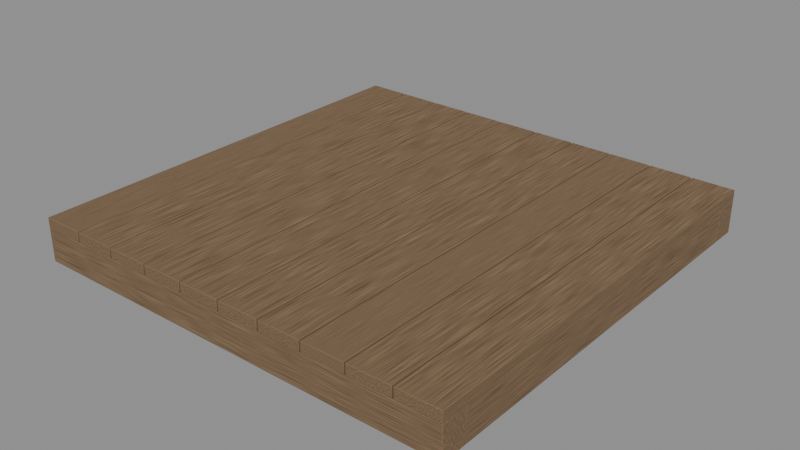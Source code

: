 # Source: foundation_wood.blend  (saved by Blender 4.5.92; exported with 4.5.12 LTS)
import bpy
from mathutils import Matrix  # noqa: F401  (used for matrix-valued properties, if any)

bpy.ops.wm.read_factory_settings(use_empty=True)
scene = bpy.context.scene
scene.name = 'Scene'

# ---- collections
col_export = bpy.data.collections.new('EXPORT'); scene.collection.children.link(col_export)
col_collision_reference = bpy.data.collections.new('COLLISION_REFERENCE'); scene.collection.children.link(col_collision_reference)
col_collision_reference.hide_render = True
col_thumbnail_helpers = bpy.data.collections.new('THUMBNAIL_HELPERS'); scene.collection.children.link(col_thumbnail_helpers)
col_thumbnail_helpers.hide_render = True
col_work = bpy.data.collections.new('WORK'); scene.collection.children.link(col_work)
col_work.hide_render = True

# ---- images (referenced by path relative to the original .blend; pixels are not part of the script)
import os
ASSET_DIR = os.environ.get("B2B_ASSET_DIR", "")  # directory of the original .blend (textures are referenced by path, not embedded)
HERE = os.path.dirname(os.path.abspath(__file__))  # packed textures are extracted next to this script under _unpacked/

def load_image(name, relpath, width, height, colorspace="sRGB"):
    """Load a texture the original file referenced (path relative to the .blend, or extracted next to this script)."""
    p = next((c for c in (os.path.join(HERE, relpath), os.path.join(ASSET_DIR, relpath)) if relpath and os.path.exists(c)), "")
    if p:
        img = bpy.data.images.load(p, check_existing=True)
        img.name = name
    else:  # same state as the original file: an image datablock whose file is absent (Cycles renders it pink)
        img = bpy.data.images.new(name, width, height)
        img.source = "FILE"
        img.filepath = "//" + (relpath or name)
    img.colorspace_settings.name = colorspace
    return img
img_foundation_wood_albedo = load_image('foundation_wood_albedo', '_unpacked/foundation_wood_albedo.061361a1.png', 1024, 1024, 'sRGB')

# ---- materials (node trees are filled in below, after node groups)
mat_foundation_wood__matte_timber = bpy.data.materials.new('foundation_wood__matte_timber')

# ---- material node trees
mat_foundation_wood__matte_timber.use_nodes = True; mat_foundation_wood__matte_timber.node_tree.nodes.clear()
_N = mat_foundation_wood__matte_timber.node_tree.nodes; _L = mat_foundation_wood__matte_timber.node_tree.links
n0 = _N.new('ShaderNodeBsdfPrincipled'); n0.name = 'Principled BSDF'; n0.location = (-200, 100)
n0.inputs[2].default_value = 0.82
n1 = _N.new('ShaderNodeOutputMaterial'); n1.name = 'Material Output'; n1.location = (200, 100)
n2 = _N.new('ShaderNodeTexImage'); n2.name = 'Image Texture'; n2.location = (0, 0)
n2.image = img_foundation_wood_albedo
_L.new(n0.outputs[0], n1.inputs[0])
_L.new(n2.outputs[0], n0.inputs[0])
n1.is_active_output = True

# ---- meshes
me_foundation_wood__deck_mesh = bpy.data.meshes.new('foundation_wood__deck_mesh')
me_foundation_wood__deck_mesh.from_pydata([(-1.0, -1.0, 0.15), (-1.0, -1.0, 0.2), (-1.0, 1.0, 0.15), (-1.0, 1.0, 0.2), (-0.8054, -1.0, 0.15), (-0.8054, -1.0, 0.2), (-0.8054, 1.0, 0.15), (-0.8054, 1.0, 0.2), (-0.7994, -1.0, 0.15), (-0.7994, -1.0, 0.2), (-0.7994, 1.0, 0.15), (-0.7994, 1.0, 0.2), (-0.6048, -1.0, 0.15), (-0.6048, -1.0, 0.2), (-0.6048, 1.0, 0.15), (-0.6048, 1.0, 0.2), (-0.5988, -1.0, 0.15), (-0.5988, -1.0, 0.2), (-0.5988, 1.0, 0.15), (-0.5988, 1.0, 0.2), (-0.4042, -1.0, 0.15), (-0.4042, -1.0, 0.2), (-0.4042, 1.0, 0.15), (-0.4042, 1.0, 0.2), (-0.3982, -1.0, 0.15), (-0.3982, -1.0, 0.2), (-0.3982, 1.0, 0.15), (-0.3982, 1.0, 0.2), (-0.2036, -1.0, 0.15), (-0.2036, -1.0, 0.2), (-0.2036, 1.0, 0.15), (-0.2036, 1.0, 0.2), (-0.1976, -1.0, 0.15), (-0.1976, -1.0, 0.2), (-0.1976, 1.0, 0.15), (-0.1976, 1.0, 0.2), (-0.003, -1.0, 0.15), (-0.003, -1.0, 0.2), (-0.003, 1.0, 0.15), (-0.003, 1.0, 0.2), (0.003, -1.0, 0.15), (0.003, -1.0, 0.2), (0.003, 1.0, 0.15), (0.003, 1.0, 0.2), (0.1976, -1.0, 0.15), (0.1976, -1.0, 0.2), (0.1976, 1.0, 0.15), (0.1976, 1.0, 0.2), (0.2036, -1.0, 0.15), (0.2036, -1.0, 0.2), (0.2036, 1.0, 0.15), (0.2036, 1.0, 0.2), (0.3982, -1.0, 0.15), (0.3982, -1.0, 0.2), (0.3982, 1.0, 0.15), (0.3982, 1.0, 0.2), (0.4042, -1.0, 0.15), (0.4042, -1.0, 0.2), (0.4042, 1.0, 0.15), (0.4042, 1.0, 0.2), (0.5988, -1.0, 0.15), (0.5988, -1.0, 0.2), (0.5988, 1.0, 0.15), (0.5988, 1.0, 0.2), (0.6048, -1.0, 0.15), (0.6048, -1.0, 0.2), (0.6048, 1.0, 0.15), (0.6048, 1.0, 0.2), (0.7994, -1.0, 0.15), (0.7994, -1.0, 0.2), (0.7994, 1.0, 0.15), (0.7994, 1.0, 0.2), (0.8054, -1.0, 0.15), (0.8054, -1.0, 0.2), (0.8054, 1.0, 0.15), (0.8054, 1.0, 0.2), (1.0, -1.0, 0.15), (1.0, -1.0, 0.2), (1.0, 1.0, 0.15), (1.0, 1.0, 0.2)], [], [(0, 1, 3, 2), (2, 3, 7, 6), (6, 7, 5, 4), (4, 5, 1, 0), (2, 6, 4, 0), (7, 3, 1, 5), (8, 9, 11, 10), (10, 11, 15, 14), (14, 15, 13, 12), (12, 13, 9, 8), (10, 14, 12, 8), (15, 11, 9, 13), (16, 17, 19, 18), (18, 19, 23, 22), (22, 23, 21, 20), (20, 21, 17, 16), (18, 22, 20, 16), (23, 19, 17, 21), (24, 25, 27, 26), (26, 27, 31, 30), (30, 31, 29, 28), (28, 29, 25, 24), (26, 30, 28, 24), (31, 27, 25, 29), (32, 33, 35, 34), (34, 35, 39, 38), (38, 39, 37, 36), (36, 37, 33, 32), (34, 38, 36, 32), (39, 35, 33, 37), (40, 41, 43, 42), (42, 43, 47, 46), (46, 47, 45, 44), (44, 45, 41, 40), (42, 46, 44, 40), (47, 43, 41, 45), (48, 49, 51, 50), (50, 51, 55, 54), (54, 55, 53, 52), (52, 53, 49, 48), (50, 54, 52, 48), (55, 51, 49, 53), (56, 57, 59, 58), (58, 59, 63, 62), (62, 63, 61, 60), (60, 61, 57, 56), (58, 62, 60, 56), (63, 59, 57, 61), (64, 65, 67, 66), (66, 67, 71, 70), (70, 71, 69, 68), (68, 69, 65, 64), (66, 70, 68, 64), (71, 67, 65, 69), (72, 73, 75, 74), (74, 75, 79, 78), (78, 79, 77, 76), (76, 77, 73, 72), (74, 78, 76, 72), (79, 75, 73, 77)])
me_foundation_wood__deck_mesh.polygons.foreach_set('use_smooth', [True] * 60)
_uv = me_foundation_wood__deck_mesh.uv_layers.new(name='UVMap')
_uv.uv.foreach_set('vector', [1.0, 0.0, 0.17, 0.0, 0.17, 1.0, 1.0, 1.0, 1.0, -7.451e-09, 1.0, 1.0, 0.17, 1.0, 0.17, -7.451e-09, 1.0, 1.0, 0.17, 1.0, 0.17, 0.0, 1.0, 0.0, 0.17, -7.451e-09, 0.17, 1.0, 1.0, 1.0, 1.0, -7.451e-09, 1.0, 1.0, 0.17, 1.0, 0.17, 0.0, 1.0, 0.0, 0.17, 1.0, 1.0, 1.0, 1.0, 0.0, 0.17, 0.0, 0.137, 0.0, 0.307, 0.0, 0.307, 1.0, 0.137, 1.0, 0.137, -7.451e-09, 0.137, 1.0, 0.307, 1.0, 0.307, -7.451e-09, 0.137, 1.0, 0.307, 1.0, 0.307, 0.0, 0.137, 0.0, 0.307, -7.451e-09, 0.307, 1.0, 0.137, 1.0, 0.137, -7.451e-09, 0.137, 1.0, 0.307, 1.0, 0.307, 0.0, 0.137, 0.0, 0.307, 1.0, 0.137, 1.0, 0.137, 0.0, 0.307, 0.0, 0.274, 0.0, 0.444, 0.0, 0.444, 1.0, 0.274, 1.0, 0.274, -7.451e-09, 0.274, 1.0, 0.444, 1.0, 0.444, -7.451e-09, 0.274, 1.0, 0.444, 1.0, 0.444, 0.0, 0.274, 0.0, 0.444, -7.451e-09, 0.444, 1.0, 0.274, 1.0, 0.274, -7.451e-09, 0.274, 1.0, 0.444, 1.0, 0.444, 0.0, 0.274, 0.0, 0.444, 1.0, 0.274, 1.0, 0.274, 0.0, 0.444, 0.0, 0.411, 0.0, 0.581, 0.0, 0.581, 1.0, 0.411, 1.0, 0.411, -7.451e-09, 0.411, 1.0, 0.581, 1.0, 0.581, -7.451e-09, 0.411, 1.0, 0.581, 1.0, 0.581, 0.0, 0.411, 0.0, 0.581, -7.451e-09, 0.581, 1.0, 0.411, 1.0, 0.411, -7.451e-09, 0.411, 1.0, 0.581, 1.0, 0.581, 0.0, 0.411, 0.0, 0.581, 1.0, 0.411, 1.0, 0.411, 0.0, 0.581, 0.0, 0.548, 0.0, 0.718, 0.0, 0.718, 1.0, 0.548, 1.0, 0.548, -7.451e-09, 0.548, 1.0, 0.718, 1.0, 0.718, -7.451e-09, 0.548, 1.0, 0.718, 1.0, 0.718, 0.0, 0.548, 0.0, 0.718, -7.451e-09, 0.718, 1.0, 0.548, 1.0, 0.548, -7.451e-09, 0.548, 1.0, 0.718, 1.0, 0.718, 0.0, 0.548, 0.0, 0.718, 1.0, 0.548, 1.0, 0.548, 0.0, 0.718, 0.0, 0.685, 0.0, 0.855, 0.0, 0.855, 1.0, 0.685, 1.0, 0.685, -7.451e-09, 0.685, 1.0, 0.855, 1.0, 0.855, -7.451e-09, 0.685, 1.0, 0.855, 1.0, 0.855, 0.0, 0.685, 0.0, 0.855, -7.451e-09, 0.855, 1.0, 0.685, 1.0, 0.685, -7.451e-09, 0.685, 1.0, 0.855, 1.0, 0.855, 0.0, 0.685, 0.0, 0.855, 1.0, 0.685, 1.0, 0.685, 0.0, 0.855, 0.0, 0.822, 0.0, 0.992, 0.0, 0.992, 1.0, 0.822, 1.0, 0.822, -7.451e-09, 0.822, 1.0, 0.992, 1.0, 0.992, -7.451e-09, 0.822, 1.0, 0.992, 1.0, 0.992, 0.0, 0.822, 0.0, 0.992, -7.451e-09, 0.992, 1.0, 0.822, 1.0, 0.822, -7.451e-09, 0.822, 1.0, 0.992, 1.0, 0.992, 0.0, 0.822, 0.0, 0.992, 1.0, 0.822, 1.0, 0.822, 0.0, 0.992, 0.0, 0.959, 0.0, 0.129, 0.0, 0.129, 1.0, 0.959, 1.0, 0.959, -7.451e-09, 0.959, 1.0, 0.129, 1.0, 0.129, -7.451e-09, 0.959, 1.0, 0.129, 1.0, 0.129, 0.0, 0.959, 0.0, 0.129, -7.451e-09, 0.129, 1.0, 0.959, 1.0, 0.959, -7.451e-09, 0.959, 1.0, 0.129, 1.0, 0.129, 0.0, 0.959, 0.0, 0.129, 1.0, 0.959, 1.0, 0.959, 0.0, 0.129, 0.0, 0.096, 0.0, 0.266, 0.0, 0.266, 1.0, 0.096, 1.0, 0.096, -7.451e-09, 0.096, 1.0, 0.266, 1.0, 0.266, -7.451e-09, 0.096, 1.0, 0.266, 1.0, 0.266, 0.0, 0.096, 0.0, 0.266, -7.451e-09, 0.266, 1.0, 0.096, 1.0, 0.096, -7.451e-09, 0.096, 1.0, 0.266, 1.0, 0.266, 0.0, 0.096, 0.0, 0.266, 1.0, 0.096, 1.0, 0.096, 0.0, 0.266, 0.0, 0.233, 0.0, 0.403, 0.0, 0.403, 1.0, 0.233, 1.0, 0.233, -7.451e-09, 0.233, 1.0, 0.403, 1.0, 0.403, -7.451e-09, 0.233, 1.0, 0.403, 1.0, 0.403, 0.0, 0.233, 0.0, 0.403, -7.451e-09, 0.403, 1.0, 0.233, 1.0, 0.233, -7.451e-09, 0.233, 1.0, 0.403, 1.0, 0.403, 0.0, 0.233, 0.0, 0.403, 1.0, 0.233, 1.0, 0.233, 0.0, 0.403, 0.0])
me_foundation_wood__deck_mesh.materials.append(mat_foundation_wood__matte_timber)
me_foundation_wood__deck_mesh.update()
me_foundation_wood__frame_mesh = bpy.data.meshes.new('foundation_wood__frame_mesh')
me_foundation_wood__frame_mesh.from_pydata([(-1.0, -1.0, 0.0), (-1.0, -1.0, 0.15), (-1.0, -0.88, 0.0), (-1.0, -0.88, 0.15), (1.0, -1.0, 0.0), (1.0, -1.0, 0.15), (1.0, -0.88, 0.0), (1.0, -0.88, 0.15), (-1.0, 0.88, 0.0), (-1.0, 0.88, 0.15), (-1.0, 1.0, 0.0), (-1.0, 1.0, 0.15), (1.0, 0.88, 0.0), (1.0, 0.88, 0.15), (1.0, 1.0, 0.0), (1.0, 1.0, 0.15), (-1.0, -0.88, 0.0), (-1.0, -0.88, 0.15), (-1.0, 0.88, 0.0), (-1.0, 0.88, 0.15), (-0.88, -0.88, 0.0), (-0.88, -0.88, 0.15), (-0.88, 0.88, 0.0), (-0.88, 0.88, 0.15), (-0.54, -0.88, 0.0), (-0.54, -0.88, 0.15), (-0.54, 0.88, 0.0), (-0.54, 0.88, 0.15), (-0.46, -0.88, 0.0), (-0.46, -0.88, 0.15), (-0.46, 0.88, 0.0), (-0.46, 0.88, 0.15), (-0.04, -0.88, 0.0), (-0.04, -0.88, 0.15), (-0.04, 0.88, 0.0), (-0.04, 0.88, 0.15), (0.04, -0.88, 0.0), (0.04, -0.88, 0.15), (0.04, 0.88, 0.0), (0.04, 0.88, 0.15), (0.46, -0.88, 0.0), (0.46, -0.88, 0.15), (0.46, 0.88, 0.0), (0.46, 0.88, 0.15), (0.54, -0.88, 0.0), (0.54, -0.88, 0.15), (0.54, 0.88, 0.0), (0.54, 0.88, 0.15), (0.88, -0.88, 0.0), (0.88, -0.88, 0.15), (0.88, 0.88, 0.0), (0.88, 0.88, 0.15), (1.0, -0.88, 0.0), (1.0, -0.88, 0.15), (1.0, 0.88, 0.0), (1.0, 0.88, 0.15)], [], [(0, 1, 3, 2), (2, 3, 7, 6), (6, 7, 5, 4), (4, 5, 1, 0), (2, 6, 4, 0), (7, 3, 1, 5), (8, 9, 11, 10), (10, 11, 15, 14), (14, 15, 13, 12), (12, 13, 9, 8), (10, 14, 12, 8), (15, 11, 9, 13), (16, 17, 19, 18), (18, 19, 23, 22), (22, 23, 21, 20), (20, 21, 17, 16), (18, 22, 20, 16), (23, 19, 17, 21), (24, 25, 27, 26), (26, 27, 31, 30), (30, 31, 29, 28), (28, 29, 25, 24), (26, 30, 28, 24), (31, 27, 25, 29), (32, 33, 35, 34), (34, 35, 39, 38), (38, 39, 37, 36), (36, 37, 33, 32), (34, 38, 36, 32), (39, 35, 33, 37), (40, 41, 43, 42), (42, 43, 47, 46), (46, 47, 45, 44), (44, 45, 41, 40), (42, 46, 44, 40), (47, 43, 41, 45), (48, 49, 51, 50), (50, 51, 55, 54), (54, 55, 53, 52), (52, 53, 49, 48), (50, 54, 52, 48), (55, 51, 49, 53)])
me_foundation_wood__frame_mesh.polygons.foreach_set('use_smooth', [True] * 42)
_uv = me_foundation_wood__frame_mesh.uv_layers.new(name='UVMap')
_uv.uv.foreach_set('vector', [0.507, -1.987e-08, 0.507, 1.0, 0.677, 1.0, 0.677, -1.987e-08, 0.507, 0.0, 0.677, 0.0, 0.677, 1.0, 0.507, 1.0, 0.677, -1.987e-08, 0.677, 1.0, 0.507, 1.0, 0.507, -1.987e-08, 0.507, 1.0, 0.677, 1.0, 0.677, 0.0, 0.507, 0.0, 0.677, 0.0, 0.677, 1.0, 0.507, 1.0, 0.507, 0.0, 0.677, 1.0, 0.677, 0.0, 0.507, 0.0, 0.507, 1.0, 0.644, -1.987e-08, 0.644, 1.0, 0.814, 1.0, 0.814, -1.987e-08, 0.644, 0.0, 0.814, 0.0, 0.814, 1.0, 0.644, 1.0, 0.814, -1.987e-08, 0.814, 1.0, 0.644, 1.0, 0.644, -1.987e-08, 0.644, 1.0, 0.814, 1.0, 0.814, 0.0, 0.644, 0.0, 0.814, 0.0, 0.814, 1.0, 0.644, 1.0, 0.644, 0.0, 0.814, 1.0, 0.814, 0.0, 0.644, 0.0, 0.644, 1.0, 0.781, 2.709e-09, 0.951, 2.709e-09, 0.951, 1.0, 0.781, 1.0, 0.781, -1.987e-08, 0.781, 1.0, 0.951, 1.0, 0.951, -1.987e-08, 0.781, 1.0, 0.951, 1.0, 0.951, 2.709e-09, 0.781, 2.709e-09, 0.951, -1.987e-08, 0.951, 1.0, 0.781, 1.0, 0.781, -1.987e-08, 0.781, 1.0, 0.951, 1.0, 0.951, 2.709e-09, 0.781, 2.709e-09, 0.951, 1.0, 0.781, 1.0, 0.781, 2.709e-09, 0.951, 2.709e-09, 0.918, 2.709e-09, 0.088, 2.709e-09, 0.088, 1.0, 0.918, 1.0, 0.918, -1.987e-08, 0.918, 1.0, 0.088, 1.0, 0.088, -1.987e-08, 0.918, 1.0, 0.088, 1.0, 0.088, 2.709e-09, 0.918, 2.709e-09, 0.088, -1.987e-08, 0.088, 1.0, 0.918, 1.0, 0.918, -1.987e-08, 0.918, 1.0, 0.088, 1.0, 0.088, 2.709e-09, 0.918, 2.709e-09, 0.088, 1.0, 0.918, 1.0, 0.918, 2.709e-09, 0.088, 2.709e-09, 0.055, 2.709e-09, 0.225, 2.709e-09, 0.225, 1.0, 0.055, 1.0, 0.055, -1.987e-08, 0.055, 1.0, 0.225, 1.0, 0.225, -1.987e-08, 0.055, 1.0, 0.225, 1.0, 0.225, 2.709e-09, 0.055, 2.709e-09, 0.225, -1.987e-08, 0.225, 1.0, 0.055, 1.0, 0.055, -1.987e-08, 0.055, 1.0, 0.225, 1.0, 0.225, 2.709e-09, 0.055, 2.709e-09, 0.225, 1.0, 0.055, 1.0, 0.055, 2.709e-09, 0.225, 2.709e-09, 0.192, 2.709e-09, 0.362, 2.709e-09, 0.362, 1.0, 0.192, 1.0, 0.192, -1.987e-08, 0.192, 1.0, 0.362, 1.0, 0.362, -1.987e-08, 0.192, 1.0, 0.362, 1.0, 0.362, 2.709e-09, 0.192, 2.709e-09, 0.362, -1.987e-08, 0.362, 1.0, 0.192, 1.0, 0.192, -1.987e-08, 0.192, 1.0, 0.362, 1.0, 0.362, 2.709e-09, 0.192, 2.709e-09, 0.362, 1.0, 0.192, 1.0, 0.192, 2.709e-09, 0.362, 2.709e-09, 0.329, 2.709e-09, 0.499, 2.709e-09, 0.499, 1.0, 0.329, 1.0, 0.329, -1.987e-08, 0.329, 1.0, 0.499, 1.0, 0.499, -1.987e-08, 0.329, 1.0, 0.499, 1.0, 0.499, 2.709e-09, 0.329, 2.709e-09, 0.499, -1.987e-08, 0.499, 1.0, 0.329, 1.0, 0.329, -1.987e-08, 0.329, 1.0, 0.499, 1.0, 0.499, 2.709e-09, 0.329, 2.709e-09, 0.499, 1.0, 0.329, 1.0, 0.329, 2.709e-09, 0.499, 2.709e-09])
me_foundation_wood__frame_mesh.materials.append(mat_foundation_wood__matte_timber)
me_foundation_wood__frame_mesh.update()

# ---- objects
ob_foundation_wood__deck = bpy.data.objects.new('foundation_wood__deck', me_foundation_wood__deck_mesh)
ob_foundation_wood__frame = bpy.data.objects.new('foundation_wood__frame', me_foundation_wood__frame_mesh)

# ---- transforms, parenting, visibility, modifiers, constraints
ob_foundation_wood__deck.location = (0.0, 0.0, 0.0)
_m = ob_foundation_wood__deck.modifiers.new('Soft machined timber edges', 'BEVEL')
_m.width = 0.0025
_m.width_pct = 0.0025
_m.segments = 2
_m.harden_normals = True
_m = ob_foundation_wood__deck.modifiers.new('Weighted face normals', 'WEIGHTED_NORMAL')
_m.keep_sharp = True
ob_foundation_wood__frame.location = (0.0, 0.0, 0.0)
_m = ob_foundation_wood__frame.modifiers.new('Soft machined timber edges', 'BEVEL')
_m.width = 0.0025
_m.width_pct = 0.0025
_m.segments = 2
_m.harden_normals = True
_m = ob_foundation_wood__frame.modifiers.new('Weighted face normals', 'WEIGHTED_NORMAL')
_m.keep_sharp = True

# ---- collection membership
col_export.objects.link(ob_foundation_wood__deck)
col_export.objects.link(ob_foundation_wood__frame)

# ---- scene / render settings (as saved in the file)
scene.frame_start = 1; scene.frame_end = 250; scene.frame_set(1)
scene.render.engine = 'CYCLES'
scene.cycles.samples = 16
bpy.context.view_layer.update()

# ---- added for rendering (the .blend has no active camera and no usable light): camera, sun + grey world if the file has none
cam_auto = bpy.data.cameras.new('AutoCamera')
cam_auto.lens = 50.0
cam_auto.sensor_width = 36.0
cam_auto.clip_end = 1000.0
ob_auto_camera = bpy.data.objects.new('AutoCamera', cam_auto)
scene.collection.objects.link(ob_auto_camera)
ob_auto_camera.location = (2.62346, -3.14816, 2.19877)
ob_auto_camera.rotation_euler = (1.09748, -7.21219e-08, 0.694738)
scene.camera = ob_auto_camera
light_auto_sun = bpy.data.lights.new('AutoSun', 'SUN')
light_auto_sun.energy = 3.0
light_auto_sun.angle = 0.0523599
ob_auto_sun = bpy.data.objects.new('AutoSun', light_auto_sun)
scene.collection.objects.link(ob_auto_sun)
ob_auto_sun.rotation_euler = (0.872665, 0.174533, 0.523599)
if scene.world is None:
    world_auto = bpy.data.worlds.new('AutoWorld')
    world_auto.color = (0.3, 0.3, 0.3)
    scene.world = world_auto
bpy.context.view_layer.update()
